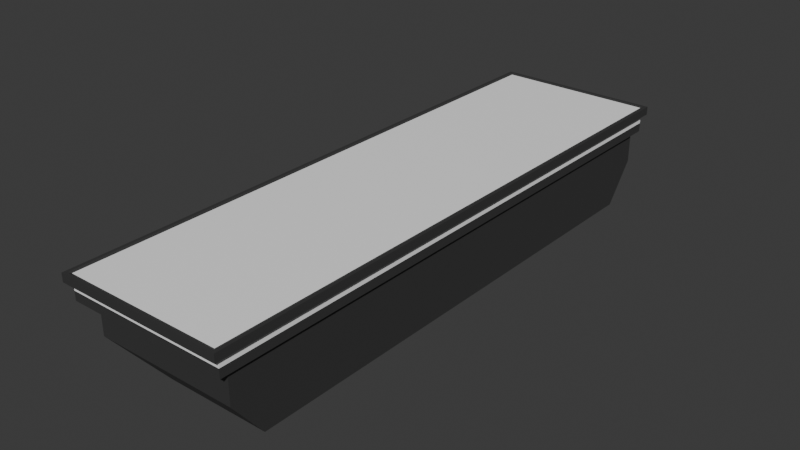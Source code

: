 # Source: longplatform.blend  (saved by Blender 4.2.66; exported with 4.5.12 LTS)
import bpy
from mathutils import Matrix  # noqa: F401  (used for matrix-valued properties, if any)

bpy.ops.wm.read_factory_settings(use_empty=True)
scene = bpy.context.scene
scene.name = 'Scene'

# ---- collections
col_collection = bpy.data.collections.new('Collection'); scene.collection.children.link(col_collection)

# ---- materials (node trees are filled in below, after node groups)
mat_body = bpy.data.materials.new('Body')
mat_body.alpha_threshold = 0.0
mat_body.use_transparent_shadow = False
mat_body.roughness = 0.5
mat_body.line_color = (0.0, 0.0, 0.0, 1.0)
mat_trim = bpy.data.materials.new('Trim')

# ---- material node trees
mat_body.use_nodes = True; mat_body.node_tree.nodes.clear()
_N = mat_body.node_tree.nodes; _L = mat_body.node_tree.links
n0 = _N.new('ShaderNodeOutputMaterial'); n0.name = 'Material Output'; n0.location = (300, 300)
n1 = _N.new('ShaderNodeBsdfPrincipled'); n1.name = 'Principled BSDF'; n1.location = (10, 300)
n1.inputs[0].default_value = (0.04431, 0.04431, 0.04431, 1.0)
n1.inputs[3].default_value = 1.45
_L.new(n1.outputs[0], n0.inputs[0])
n0.is_active_output = True
mat_trim.use_nodes = True; mat_trim.node_tree.nodes.clear()
_N = mat_trim.node_tree.nodes; _L = mat_trim.node_tree.links
n0 = _N.new('ShaderNodeBsdfPrincipled'); n0.name = 'Principled BSDF'; n0.location = (10, 300)
n0.inputs[0].default_value = (1.0, 1.0, 1.0, 1.0)
n1 = _N.new('ShaderNodeOutputMaterial'); n1.name = 'Material Output'; n1.location = (300, 300)
_L.new(n0.outputs[0], n1.inputs[0])
n1.is_active_output = True

# ---- world
world_world = bpy.data.worlds.new('World'); scene.world = world_world
world_world.use_nodes = True; world_world.node_tree.nodes.clear()
_N = world_world.node_tree.nodes; _L = world_world.node_tree.links
n0 = _N.new('ShaderNodeOutputWorld'); n0.name = 'World Output'; n0.location = (300, 300)
n1 = _N.new('ShaderNodeBackground'); n1.name = 'Background'; n1.location = (10, 300)
n1.inputs[0].default_value = (0.05088, 0.05088, 0.05088, 1.0)
_L.new(n1.outputs[0], n0.inputs[0])
n0.is_active_output = True
world_world.color = (0.05088, 0.05088, 0.05088)
world_world.sun_shadow_jitter_overblur = 0.0

# ---- meshes
me_cube = bpy.data.meshes.new('Cube')
me_cube.from_pydata([(1.062, 5.991, 0.2764), (1.173, 6.102, 0.1214), (1.062, -5.991, 0.2764), (1.173, -6.102, 0.1214), (-2.231, 5.991, 0.2764), (-2.342, 6.102, 0.1214), (-2.231, -5.991, 0.2764), (-2.342, -6.102, 0.1214), (-2.26, 5.976, 0.06843), (-2.26, -5.976, 0.06843), (1.099, 5.976, 0.06843), (1.099, -5.976, 0.06843), (-2.26, 5.976, -0.05315), (-2.26, -5.976, -0.05315), (1.099, 5.976, -0.05315), (1.099, -5.976, -0.05315), (-1.954, 5.761, -0.2398), (-1.954, -5.761, -0.2398), (1.017, 5.761, -0.2398), (1.017, -5.761, -0.2398), (-2.26, 5.976, -0.07894), (-2.26, -5.976, -0.07894), (1.099, -5.976, -0.07894), (1.099, 5.976, -0.07894), (-2.239, -5.948, -0.07895), (-2.239, -5.948, -0.05314), (1.078, 5.948, -0.07895), (1.078, 5.948, -0.05314), (-2.239, 5.948, -0.05314), (-2.239, 5.948, -0.07895), (1.078, -5.948, -0.05314), (1.078, -5.948, -0.07895), (-2.26, 5.976, -0.2398), (-2.26, -5.976, -0.2398), (1.099, 5.976, -0.2398), (1.099, -5.976, -0.2398), (-1.954, 5.761, -0.8822), (-1.954, -5.761, -0.8822), (1.017, 5.761, -0.8822), (1.017, -5.761, -0.8822), (-1.136, 5.13, -1.693), (-1.136, -5.13, -1.693), (1.017, 5.13, -1.693), (1.017, -5.13, -1.693), (1.173, -6.102, 0.2958), (-2.342, -6.102, 0.2958), (1.173, 6.102, 0.2958), (-2.342, 6.102, 0.2958), (1.109, -6.038, 0.2958), (-2.278, -6.038, 0.2958), (1.109, 6.038, 0.2958), (-2.278, 6.038, 0.2958)], [], [(0, 4, 6, 2), (3, 44, 45, 7), (7, 45, 47, 5), (7, 5, 8, 9), (1, 46, 44, 3), (5, 47, 46, 1), (11, 9, 13, 15), (1, 3, 11, 10), (5, 1, 10, 8), (3, 7, 9, 11), (21, 20, 32, 33), (9, 8, 12, 13), (10, 11, 15, 14), (8, 10, 14, 12), (18, 19, 39, 38), (23, 22, 35, 34), (20, 23, 34, 32), (22, 21, 33, 35), (31, 24, 21, 22), (29, 26, 23, 20), (26, 31, 22, 23), (24, 29, 20, 21), (13, 12, 28, 25), (25, 28, 29, 24), (14, 15, 30, 27), (27, 30, 31, 26), (12, 14, 27, 28), (28, 27, 26, 29), (15, 13, 25, 30), (30, 25, 24, 31), (16, 17, 33, 32), (18, 16, 32, 34), (17, 19, 35, 33), (19, 18, 34, 35), (36, 38, 42, 40), (16, 18, 38, 36), (19, 17, 37, 39), (17, 16, 36, 37), (40, 42, 43, 41), (39, 37, 41, 43), (37, 36, 40, 41), (38, 39, 43, 42), (48, 49, 45, 44), (50, 48, 44, 46), (49, 51, 47, 45), (51, 50, 46, 47), (2, 6, 49, 48), (0, 2, 48, 50), (6, 4, 51, 49), (4, 0, 50, 51)])
me_cube.polygons.foreach_set('material_index', [1, 0, 0, 0, 0, 0, 1, 0, 0, 0, 0, 1, 1, 1, 0, 0, 0, 0, 0, 0, 0, 0, 0, 0, 0, 0, 0, 0, 0, 0, 0, 0, 0, 0, 0, 0, 0, 0, 0, 0, 0, 0, 0, 0, 0, 0, 0, 0, 0, 0])
_uv = me_cube.uv_layers.new(name='UVMap')
_uv.uv.foreach_set('vector', [0.6378, 0.5023, 0.8622, 0.5023, 0.8622, 0.7477, 0.6378, 0.7477, 0.375, 0.75, 0.625, 0.75, 0.625, 1.0, 0.375, 1.0, 0.375, 0.0, 0.625, 0.0, 0.625, 0.25, 0.375, 0.25, 0.375, 0.0, 0.375, 0.25, 0.375, 0.25, 0.375, 0.0, 0.375, 0.5, 0.625, 0.5, 0.625, 0.75, 0.375, 0.75, 0.375, 0.25, 0.625, 0.25, 0.625, 0.5, 0.375, 0.5, 0.375, 0.75, 0.375, 1.0, 0.375, 1.0, 0.375, 0.75, 0.375, 0.5, 0.375, 0.75, 0.375, 0.75, 0.375, 0.5, 0.375, 0.25, 0.375, 0.5, 0.375, 0.5, 0.375, 0.25, 0.375, 0.75, 0.375, 1.0, 0.375, 1.0, 0.375, 0.75, 0.375, 0.0, 0.375, 0.25, 0.375, 0.25, 0.375, 0.0, 0.375, 0.0, 0.375, 0.25, 0.375, 0.25, 0.375, 0.0, 0.375, 0.5, 0.375, 0.75, 0.375, 0.75, 0.375, 0.5, 0.375, 0.25, 0.375, 0.5, 0.375, 0.5, 0.375, 0.25, 0.3337, 0.5068, 0.3337, 0.7432, 0.3337, 0.7432, 0.3337, 0.5068, 0.375, 0.5, 0.375, 0.75, 0.375, 0.75, 0.375, 0.5, 0.375, 0.25, 0.375, 0.5, 0.375, 0.5, 0.375, 0.25, 0.375, 0.75, 0.375, 1.0, 0.375, 1.0, 0.375, 0.75, 0.375, 0.75, 0.375, 1.0, 0.375, 1.0, 0.375, 0.75, 0.375, 0.25, 0.375, 0.5, 0.375, 0.5, 0.375, 0.25, 0.375, 0.5, 0.375, 0.75, 0.375, 0.75, 0.375, 0.5, 0.375, 0.0, 0.375, 0.25, 0.375, 0.25, 0.375, 0.0, 0.375, 0.0, 0.375, 0.25, 0.375, 0.25, 0.375, 0.0, 0.375, 0.0, 0.375, 0.25, 0.375, 0.25, 0.375, 0.0, 0.375, 0.5, 0.375, 0.75, 0.375, 0.75, 0.375, 0.5, 0.375, 0.5, 0.375, 0.75, 0.375, 0.75, 0.375, 0.5, 0.375, 0.25, 0.375, 0.5, 0.375, 0.5, 0.375, 0.25, 0.375, 0.25, 0.375, 0.5, 0.375, 0.5, 0.375, 0.25, 0.375, 0.75, 0.375, 1.0, 0.375, 1.0, 0.375, 0.75, 0.375, 0.75, 0.375, 1.0, 0.375, 1.0, 0.375, 0.75, 0.1663, 0.5068, 0.1663, 0.7432, 0.125, 0.75, 0.125, 0.5, 0.3337, 0.5068, 0.1663, 0.5068, 0.125, 0.5, 0.375, 0.5, 0.1663, 0.7432, 0.3337, 0.7432, 0.375, 0.75, 0.125, 0.75, 0.3337, 0.7432, 0.3337, 0.5068, 0.375, 0.5, 0.375, 0.75, 0.1663, 0.5068, 0.3337, 0.5068, 0.3337, 0.5068, 0.1663, 0.5068, 0.1663, 0.5068, 0.3337, 0.5068, 0.3337, 0.5068, 0.1663, 0.5068, 0.3337, 0.7432, 0.1663, 0.7432, 0.1663, 0.7432, 0.3337, 0.7432, 0.1663, 0.7432, 0.1663, 0.5068, 0.1663, 0.5068, 0.1663, 0.7432, 0.1663, 0.5068, 0.3337, 0.5068, 0.3337, 0.7432, 0.1663, 0.7432, 0.3337, 0.7432, 0.1663, 0.7432, 0.1663, 0.7432, 0.3337, 0.7432, 0.1663, 0.7432, 0.1663, 0.5068, 0.1663, 0.5068, 0.1663, 0.7432, 0.3337, 0.5068, 0.3337, 0.7432, 0.3337, 0.7432, 0.3337, 0.5068, 0.6323, 0.7487, 0.8677, 0.7487, 0.875, 0.75, 0.625, 0.75, 0.6323, 0.5013, 0.6323, 0.7487, 0.625, 0.75, 0.625, 0.5, 0.8677, 0.7487, 0.8677, 0.5013, 0.875, 0.5, 0.875, 0.75, 0.8677, 0.5013, 0.6323, 0.5013, 0.625, 0.5, 0.875, 0.5, 0.6378, 0.7477, 0.8622, 0.7477, 0.8677, 0.7487, 0.6323, 0.7487, 0.6378, 0.5023, 0.6378, 0.7477, 0.6323, 0.7487, 0.6323, 0.5013, 0.8622, 0.7477, 0.8622, 0.5023, 0.8677, 0.5013, 0.8677, 0.7487, 0.8622, 0.5023, 0.6378, 0.5023, 0.6323, 0.5013, 0.8677, 0.5013])
me_cube.materials.append(mat_body)
me_cube.materials.append(mat_trim)
me_cube.use_mirror_vertex_groups = False
me_cube.update()

# ---- objects
ob_cube = bpy.data.objects.new('Cube', me_cube)

# ---- transforms, parenting, visibility, modifiers, constraints
ob_cube.location = (0.0, 0.0, 0.0)
ob_cube.lock_rotations_4d = False
ob_cube.empty_display_type = 'ARROWS'
ob_cube.lineart.crease_threshold = 0.0

# ---- collection membership
col_collection.objects.link(ob_cube)

# ---- scene / render settings (as saved in the file)
scene.frame_start = 1; scene.frame_end = 250; scene.frame_set(1)
scene.render.engine = 'BLENDER_EEVEE_NEXT'
bpy.context.view_layer.update()

# ---- added for rendering (the .blend has no active camera and no usable light): camera, sun
cam_auto = bpy.data.cameras.new('AutoCamera')
cam_auto.lens = 50.0
cam_auto.sensor_width = 36.0
cam_auto.clip_end = 1000.0
ob_auto_camera = bpy.data.objects.new('AutoCamera', cam_auto)
scene.collection.objects.link(ob_auto_camera)
ob_auto_camera.location = (11.3095, -14.2727, 8.8164)
ob_auto_camera.rotation_euler = (1.09748, -7.21219e-08, 0.694738)
scene.camera = ob_auto_camera
light_auto_sun = bpy.data.lights.new('AutoSun', 'SUN')
light_auto_sun.energy = 3.0
light_auto_sun.angle = 0.0523599
ob_auto_sun = bpy.data.objects.new('AutoSun', light_auto_sun)
scene.collection.objects.link(ob_auto_sun)
ob_auto_sun.rotation_euler = (0.872665, 0.174533, 0.523599)
bpy.context.view_layer.update()
